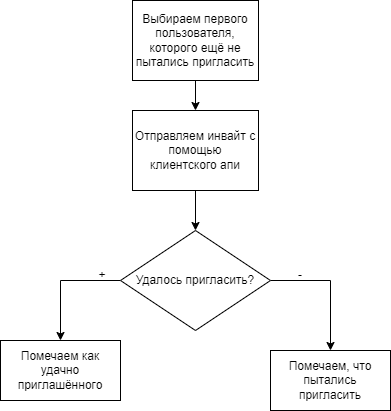

The diagram above was exported from draw.io. Its source (the exported page's mxGraphModel, read from the mxfile embedded in the PNG):
<mxGraphModel dx="1422" dy="697" grid="1" gridSize="10" guides="1" tooltips="1" connect="1" arrows="1" fold="1" page="1" pageScale="1" pageWidth="827" pageHeight="1169" math="0" shadow="0">
  <root>
    <mxCell id="0" />
    <mxCell id="1" parent="0" />
    <mxCell id="gnJU2r7ggo21lGx-fMHO-3" style="edgeStyle=orthogonalEdgeStyle;rounded=0;orthogonalLoop=1;jettySize=auto;html=1;exitX=0.5;exitY=1;exitDx=0;exitDy=0;entryX=0.5;entryY=0;entryDx=0;entryDy=0;" edge="1" parent="1" source="gnJU2r7ggo21lGx-fMHO-1" target="gnJU2r7ggo21lGx-fMHO-2">
      <mxGeometry relative="1" as="geometry" />
    </mxCell>
    <mxCell id="gnJU2r7ggo21lGx-fMHO-1" value="Выбираем первого пользователя, которого ещё не пытались пригласить" style="rounded=0;whiteSpace=wrap;html=1;" vertex="1" parent="1">
      <mxGeometry x="354" y="80" width="126" height="80" as="geometry" />
    </mxCell>
    <mxCell id="gnJU2r7ggo21lGx-fMHO-5" style="edgeStyle=orthogonalEdgeStyle;rounded=0;orthogonalLoop=1;jettySize=auto;html=1;exitX=0.5;exitY=1;exitDx=0;exitDy=0;entryX=0.5;entryY=0;entryDx=0;entryDy=0;" edge="1" parent="1" source="gnJU2r7ggo21lGx-fMHO-2" target="gnJU2r7ggo21lGx-fMHO-4">
      <mxGeometry relative="1" as="geometry" />
    </mxCell>
    <mxCell id="gnJU2r7ggo21lGx-fMHO-2" value="Отправляем инвайт с помощью &lt;br&gt;клиентского апи" style="rounded=0;whiteSpace=wrap;html=1;" vertex="1" parent="1">
      <mxGeometry x="354" y="190" width="126" height="80" as="geometry" />
    </mxCell>
    <mxCell id="gnJU2r7ggo21lGx-fMHO-7" style="edgeStyle=orthogonalEdgeStyle;rounded=0;orthogonalLoop=1;jettySize=auto;html=1;exitX=0;exitY=0.5;exitDx=0;exitDy=0;" edge="1" parent="1" source="gnJU2r7ggo21lGx-fMHO-4" target="gnJU2r7ggo21lGx-fMHO-6">
      <mxGeometry relative="1" as="geometry" />
    </mxCell>
    <mxCell id="gnJU2r7ggo21lGx-fMHO-9" style="edgeStyle=orthogonalEdgeStyle;rounded=0;orthogonalLoop=1;jettySize=auto;html=1;exitX=1;exitY=0.5;exitDx=0;exitDy=0;entryX=0.5;entryY=0;entryDx=0;entryDy=0;" edge="1" parent="1" source="gnJU2r7ggo21lGx-fMHO-4" target="gnJU2r7ggo21lGx-fMHO-8">
      <mxGeometry relative="1" as="geometry" />
    </mxCell>
    <mxCell id="gnJU2r7ggo21lGx-fMHO-4" value="Удалось пригласить?" style="rhombus;whiteSpace=wrap;html=1;" vertex="1" parent="1">
      <mxGeometry x="342" y="310" width="150" height="100" as="geometry" />
    </mxCell>
    <mxCell id="gnJU2r7ggo21lGx-fMHO-6" value="Помечаем как удачно приглашённого" style="rounded=0;whiteSpace=wrap;html=1;" vertex="1" parent="1">
      <mxGeometry x="222" y="420" width="120" height="60" as="geometry" />
    </mxCell>
    <mxCell id="gnJU2r7ggo21lGx-fMHO-8" value="Помечаем, что пытались пригласить" style="rounded=0;whiteSpace=wrap;html=1;" vertex="1" parent="1">
      <mxGeometry x="492" y="430" width="120" height="60" as="geometry" />
    </mxCell>
    <mxCell id="gnJU2r7ggo21lGx-fMHO-10" value="+" style="text;html=1;strokeColor=none;fillColor=none;align=center;verticalAlign=middle;whiteSpace=wrap;rounded=0;" vertex="1" parent="1">
      <mxGeometry x="294" y="340" width="60" height="30" as="geometry" />
    </mxCell>
    <mxCell id="gnJU2r7ggo21lGx-fMHO-11" value="-" style="text;html=1;strokeColor=none;fillColor=none;align=center;verticalAlign=middle;whiteSpace=wrap;rounded=0;" vertex="1" parent="1">
      <mxGeometry x="492" y="340" width="60" height="30" as="geometry" />
    </mxCell>
  </root>
</mxGraphModel>